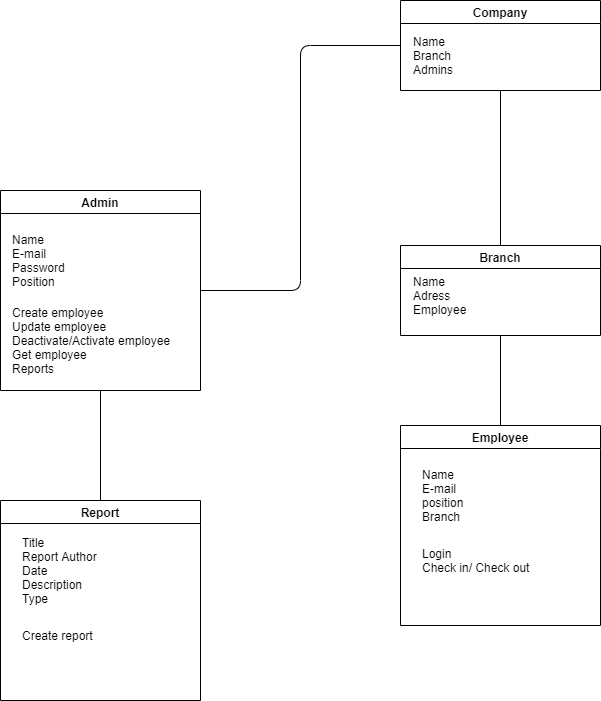

The diagram above was exported from draw.io. Its source (the exported page's mxGraphModel, read from the mxfile embedded in the PNG):
<mxGraphModel dx="973" dy="532" grid="1" gridSize="10" guides="1" tooltips="1" connect="1" arrows="1" fold="1" page="1" pageScale="1" pageWidth="827" pageHeight="1169" math="0" shadow="0">
  <root>
    <mxCell id="0" />
    <mxCell id="1" parent="0" />
    <mxCell id="-PKTTSoPajhj2iQyuukh-1" value="Admin" style="swimlane;" parent="1" vertex="1">
      <mxGeometry x="114" y="340" width="200" height="200" as="geometry" />
    </mxCell>
    <mxCell id="-PKTTSoPajhj2iQyuukh-3" value="Name&lt;br&gt;E-mail&lt;br&gt;Password&lt;br&gt;Position" style="text;html=1;align=left;verticalAlign=middle;resizable=0;points=[];autosize=1;strokeColor=none;" parent="-PKTTSoPajhj2iQyuukh-1" vertex="1">
      <mxGeometry x="10" y="40" width="70" height="60" as="geometry" />
    </mxCell>
    <mxCell id="-PKTTSoPajhj2iQyuukh-5" value="Create employee&lt;br&gt;Update employee&lt;br&gt;Deactivate/Activate employee&lt;br&gt;Get employee&lt;br&gt;Reports" style="text;html=1;align=left;verticalAlign=middle;resizable=0;points=[];autosize=1;strokeColor=none;" parent="-PKTTSoPajhj2iQyuukh-1" vertex="1">
      <mxGeometry x="10" y="110" width="170" height="80" as="geometry" />
    </mxCell>
    <mxCell id="-PKTTSoPajhj2iQyuukh-2" value="Employee" style="swimlane;" parent="1" vertex="1">
      <mxGeometry x="514" y="575" width="200" height="200" as="geometry" />
    </mxCell>
    <mxCell id="-PKTTSoPajhj2iQyuukh-4" value="Name&lt;br&gt;E-mail&lt;br&gt;position&lt;br&gt;Branch" style="text;html=1;align=left;verticalAlign=middle;resizable=0;points=[];autosize=1;strokeColor=none;" parent="-PKTTSoPajhj2iQyuukh-2" vertex="1">
      <mxGeometry x="20" y="40" width="60" height="60" as="geometry" />
    </mxCell>
    <mxCell id="-PKTTSoPajhj2iQyuukh-6" value="Login&lt;br&gt;Check in/ Check out" style="text;html=1;align=left;verticalAlign=middle;resizable=0;points=[];autosize=1;strokeColor=none;" parent="-PKTTSoPajhj2iQyuukh-2" vertex="1">
      <mxGeometry x="20" y="120" width="120" height="30" as="geometry" />
    </mxCell>
    <mxCell id="5s_3l8h3QdNVvBXqaMgV-1" value="Company" style="swimlane;" parent="1" vertex="1">
      <mxGeometry x="514" y="150" width="200" height="90" as="geometry" />
    </mxCell>
    <mxCell id="5s_3l8h3QdNVvBXqaMgV-2" value="Name&lt;br&gt;Branch&lt;br&gt;Admins" style="text;html=1;align=left;verticalAlign=middle;resizable=0;points=[];autosize=1;strokeColor=none;" parent="5s_3l8h3QdNVvBXqaMgV-1" vertex="1">
      <mxGeometry x="11" y="30" width="60" height="50" as="geometry" />
    </mxCell>
    <mxCell id="-PKTTSoPajhj2iQyuukh-9" value="Branch" style="swimlane;startSize=23;" parent="1" vertex="1">
      <mxGeometry x="514" y="395" width="200" height="90" as="geometry" />
    </mxCell>
    <mxCell id="-PKTTSoPajhj2iQyuukh-10" value="Name&lt;br&gt;Adress&lt;br&gt;Employee" style="text;html=1;align=left;verticalAlign=middle;resizable=0;points=[];autosize=1;strokeColor=none;" parent="-PKTTSoPajhj2iQyuukh-9" vertex="1">
      <mxGeometry x="11" y="25" width="70" height="50" as="geometry" />
    </mxCell>
    <mxCell id="-PKTTSoPajhj2iQyuukh-11" value="" style="endArrow=none;html=1;exitX=1;exitY=0.5;exitDx=0;exitDy=0;entryX=0;entryY=0.5;entryDx=0;entryDy=0;" parent="1" source="-PKTTSoPajhj2iQyuukh-1" target="5s_3l8h3QdNVvBXqaMgV-1" edge="1">
      <mxGeometry width="50" height="50" relative="1" as="geometry">
        <mxPoint x="384" y="500" as="sourcePoint" />
        <mxPoint x="504" y="460" as="targetPoint" />
        <Array as="points">
          <mxPoint x="414" y="440" />
          <mxPoint x="414" y="195" />
        </Array>
      </mxGeometry>
    </mxCell>
    <mxCell id="-PKTTSoPajhj2iQyuukh-13" value="" style="endArrow=none;html=1;exitX=0.5;exitY=0;exitDx=0;exitDy=0;entryX=0.5;entryY=1;entryDx=0;entryDy=0;" parent="1" source="-PKTTSoPajhj2iQyuukh-9" target="5s_3l8h3QdNVvBXqaMgV-1" edge="1">
      <mxGeometry width="50" height="50" relative="1" as="geometry">
        <mxPoint x="634" y="350" as="sourcePoint" />
        <mxPoint x="684" y="300" as="targetPoint" />
      </mxGeometry>
    </mxCell>
    <mxCell id="-PKTTSoPajhj2iQyuukh-14" value="" style="endArrow=none;html=1;entryX=0.5;entryY=1;entryDx=0;entryDy=0;exitX=0.5;exitY=0;exitDx=0;exitDy=0;" parent="1" source="-PKTTSoPajhj2iQyuukh-2" target="-PKTTSoPajhj2iQyuukh-9" edge="1">
      <mxGeometry width="50" height="50" relative="1" as="geometry">
        <mxPoint x="614" y="570" as="sourcePoint" />
        <mxPoint x="664" y="520" as="targetPoint" />
      </mxGeometry>
    </mxCell>
    <mxCell id="IiUGdaqkb75qSYeT8dwz-1" value="Report" style="swimlane;" parent="1" vertex="1">
      <mxGeometry x="114" y="650" width="200" height="200" as="geometry" />
    </mxCell>
    <mxCell id="IiUGdaqkb75qSYeT8dwz-2" value="Title&lt;br&gt;Report Author&lt;br&gt;Date&lt;br&gt;Description&lt;br&gt;Type" style="text;html=1;align=left;verticalAlign=middle;resizable=0;points=[];autosize=1;strokeColor=none;" parent="IiUGdaqkb75qSYeT8dwz-1" vertex="1">
      <mxGeometry x="20" y="30" width="90" height="80" as="geometry" />
    </mxCell>
    <mxCell id="IiUGdaqkb75qSYeT8dwz-3" value="Create report" style="text;html=1;align=left;verticalAlign=middle;resizable=0;points=[];autosize=1;strokeColor=none;" parent="IiUGdaqkb75qSYeT8dwz-1" vertex="1">
      <mxGeometry x="20" y="125" width="90" height="20" as="geometry" />
    </mxCell>
    <mxCell id="IiUGdaqkb75qSYeT8dwz-9" value="" style="endArrow=none;html=1;entryX=0.5;entryY=1;entryDx=0;entryDy=0;exitX=0.5;exitY=0;exitDx=0;exitDy=0;" parent="1" source="IiUGdaqkb75qSYeT8dwz-1" target="-PKTTSoPajhj2iQyuukh-1" edge="1">
      <mxGeometry width="50" height="50" relative="1" as="geometry">
        <mxPoint x="194" y="630" as="sourcePoint" />
        <mxPoint x="244" y="580" as="targetPoint" />
      </mxGeometry>
    </mxCell>
  </root>
</mxGraphModel>